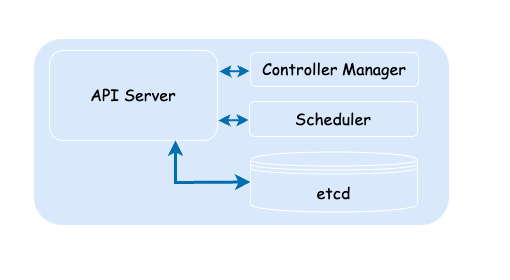

The diagram above was exported from draw.io. Its source (the exported page's mxGraphModel, read from the mxfile embedded in the PNG):
<mxGraphModel dx="755" dy="472" grid="1" gridSize="10" guides="1" tooltips="1" connect="1" arrows="1" fold="1" page="1" pageScale="1" pageWidth="827" pageHeight="1169" math="0" shadow="0">
  <root>
    <mxCell id="0" />
    <mxCell id="1" parent="0" />
    <mxCell id="ihreMNrfR31_DWj_Q_JW-11" value="" style="rounded=0;whiteSpace=wrap;html=1;fillColor=none;strokeColor=none;" vertex="1" parent="1">
      <mxGeometry x="250" y="10" width="510" height="280" as="geometry" />
    </mxCell>
    <mxCell id="ihreMNrfR31_DWj_Q_JW-1" value="" style="rounded=1;whiteSpace=wrap;html=1;fillColor=#dae8fc;strokeColor=#FFFFFF;" vertex="1" parent="1">
      <mxGeometry x="283" y="48" width="416" height="187" as="geometry" />
    </mxCell>
    <mxCell id="ihreMNrfR31_DWj_Q_JW-2" value="&lt;font style=&quot;font-size: 16px;&quot; face=&quot;Comic Sans MS&quot;&gt;API Server&lt;/font&gt;" style="rounded=1;whiteSpace=wrap;html=1;fillColor=#dae8fc;strokeColor=#FFFFFF;fontSize=16;" vertex="1" parent="1">
      <mxGeometry x="299" y="60" width="168" height="90" as="geometry" />
    </mxCell>
    <mxCell id="ihreMNrfR31_DWj_Q_JW-3" value="&lt;font style=&quot;font-size: 16px;&quot; face=&quot;Comic Sans MS&quot;&gt;Scheduler&lt;/font&gt;" style="rounded=1;whiteSpace=wrap;html=1;fillColor=#dae8fc;strokeColor=#FFFFFF;fontSize=16;" vertex="1" parent="1">
      <mxGeometry x="499" y="111" width="168" height="35" as="geometry" />
    </mxCell>
    <mxCell id="ihreMNrfR31_DWj_Q_JW-4" value="&lt;font style=&quot;font-size: 16px;&quot; face=&quot;Comic Sans MS&quot;&gt;Controller Manager&lt;/font&gt;" style="rounded=1;whiteSpace=wrap;html=1;fillColor=#dae8fc;strokeColor=#FFFFFF;fontSize=16;" vertex="1" parent="1">
      <mxGeometry x="500" y="62" width="168" height="34" as="geometry" />
    </mxCell>
    <mxCell id="ihreMNrfR31_DWj_Q_JW-5" style="edgeStyle=orthogonalEdgeStyle;rounded=0;orthogonalLoop=1;jettySize=auto;html=1;exitX=0.5;exitY=1;exitDx=0;exitDy=0;fontSize=16;" edge="1" parent="1" source="ihreMNrfR31_DWj_Q_JW-4" target="ihreMNrfR31_DWj_Q_JW-4">
      <mxGeometry relative="1" as="geometry" />
    </mxCell>
    <mxCell id="ihreMNrfR31_DWj_Q_JW-6" value="&lt;span style=&quot;font-family: &amp;quot;Comic Sans MS&amp;quot;; font-size: 16px;&quot;&gt;etcd&lt;/span&gt;" style="shape=datastore;whiteSpace=wrap;html=1;strokeColor=#FFFFFF;fillColor=none;" vertex="1" parent="1">
      <mxGeometry x="500" y="161.5" width="167" height="60" as="geometry" />
    </mxCell>
    <mxCell id="ihreMNrfR31_DWj_Q_JW-7" value="" style="endArrow=classic;startArrow=classic;html=1;rounded=0;entryX=0;entryY=0.75;entryDx=0;entryDy=0;strokeWidth=2;fillColor=#1ba1e2;strokeColor=#006EAF;" edge="1" parent="1">
      <mxGeometry width="50" height="50" relative="1" as="geometry">
        <mxPoint x="469" y="81" as="sourcePoint" />
        <mxPoint x="499" y="80.50000000000023" as="targetPoint" />
      </mxGeometry>
    </mxCell>
    <mxCell id="ihreMNrfR31_DWj_Q_JW-8" value="" style="endArrow=classic;startArrow=classic;html=1;rounded=0;entryX=0;entryY=0.75;entryDx=0;entryDy=0;strokeWidth=2;fillColor=#1ba1e2;strokeColor=#006EAF;" edge="1" parent="1">
      <mxGeometry width="50" height="50" relative="1" as="geometry">
        <mxPoint x="468" y="130" as="sourcePoint" />
        <mxPoint x="498" y="129.50000000000023" as="targetPoint" />
      </mxGeometry>
    </mxCell>
    <mxCell id="ihreMNrfR31_DWj_Q_JW-9" value="" style="endArrow=classic;startArrow=classic;html=1;rounded=0;entryX=0;entryY=0.5;entryDx=0;entryDy=0;strokeWidth=3;fillColor=#1ba1e2;strokeColor=#006EAF;exitX=0.75;exitY=1;exitDx=0;exitDy=0;" edge="1" parent="1" source="ihreMNrfR31_DWj_Q_JW-2" target="ihreMNrfR31_DWj_Q_JW-6">
      <mxGeometry width="50" height="50" relative="1" as="geometry">
        <mxPoint x="478" y="140" as="sourcePoint" />
        <mxPoint x="508" y="139.50000000000023" as="targetPoint" />
        <Array as="points">
          <mxPoint x="425" y="192" />
        </Array>
      </mxGeometry>
    </mxCell>
  </root>
</mxGraphModel>